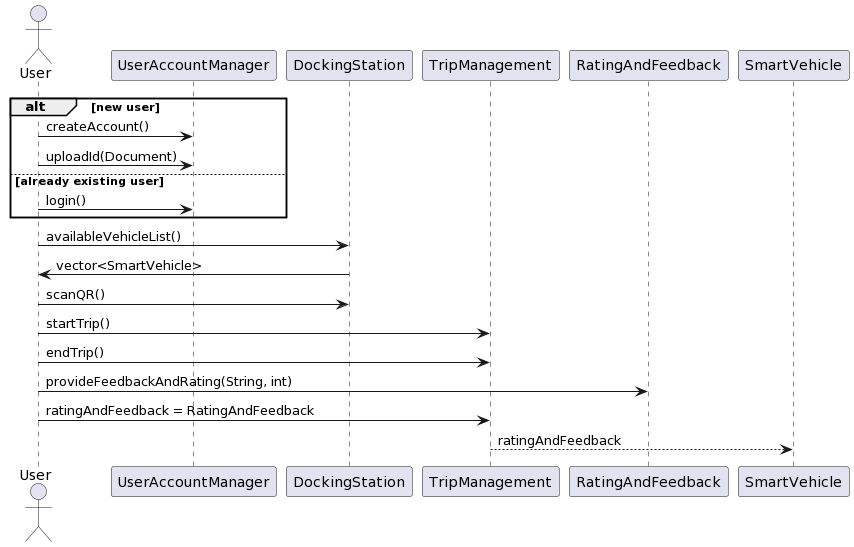

The diagram above was rendered by PlantUML. Its source (embedded in the PNG):
@startuml
actor User

alt new user
  User -> UserAccountManager: createAccount()
  User -> UserAccountManager: uploadId(Document)
else already existing user
 User -> UserAccountManager: login() 
end

User -> DockingStation: availableVehicleList()
DockingStation -> User: vector<SmartVehicle>

User -> DockingStation: scanQR()
User -> TripManagement: startTrip()
User -> TripManagement: endTrip()

User -> RatingAndFeedback: provideFeedbackAndRating(String, int)
User -> TripManagement: ratingAndFeedback = RatingAndFeedback

TripManagement --> SmartVehicle: ratingAndFeedback
@enduml